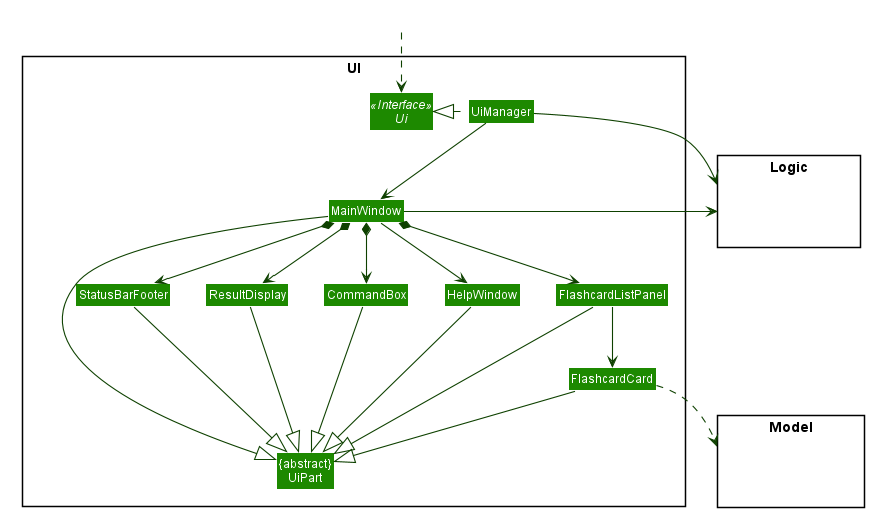

The diagram above was rendered by PlantUML. Its source (embedded in the PNG):
@startuml








skinparam BackgroundColor #FFFFFFF

skinparam Shadowing false

skinparam Class {
    FontColor #FFFFFF
    BorderThickness 1
    BorderColor #FFFFFF
    StereotypeFontColor #FFFFFF
    FontName Arial
}

skinparam Actor {
    BorderColor #000000
    Color #000000
    FontName Arial
}

skinparam Sequence {
    MessageAlign center
    BoxFontSize 15
    BoxPadding 0
    BoxFontColor #FFFFFF
    FontName Arial
}

skinparam Participant {
    FontColor #FFFFFFF
    Padding 20
}

skinparam MinClassWidth 50
skinparam ParticipantPadding 10
skinparam Shadowing false
skinparam DefaultTextAlignment center
skinparam packageStyle Rectangle

hide footbox
hide members
hide circle
skinparam arrowThickness 1.1
skinparam arrowColor #0E4100
skinparam classBackgroundColor #1D8900

package UI <<Rectangle>>{
Interface Ui <<Interface>>
Class "{abstract}\nUiPart" as UiPart
Class UiManager
Class MainWindow
Class HelpWindow
Class ResultDisplay
Class FlashcardListPanel
Class FlashcardCard
Class StatusBarFooter
Class CommandBox
}

package Model <<Rectangle>> {
Class HiddenModel #FFFFFF
}

package Logic <<Rectangle>> {
Class HiddenLogic #FFFFFF
}

Class HiddenOutside #FFFFFF
HiddenOutside ..> Ui

UiManager .left.|> Ui
UiManager -down-> MainWindow
MainWindow --> HelpWindow
MainWindow *-down-> CommandBox
MainWindow *-down-> ResultDisplay
MainWindow *-down-> FlashcardListPanel
MainWindow *-down-> StatusBarFooter

FlashcardListPanel -down-> FlashcardCard

MainWindow -left-|> UiPart

ResultDisplay --|> UiPart
CommandBox --|> UiPart
FlashcardListPanel --|> UiPart
FlashcardCard --|> UiPart
StatusBarFooter --|> UiPart
HelpWindow -down-|> UiPart

FlashcardCard ..> Model
UiManager -right-> Logic
MainWindow -left-> Logic

FlashcardListPanel -[hidden]left- HelpWindow
HelpWindow -[hidden]left- CommandBox
CommandBox -[hidden]left- ResultDisplay
ResultDisplay -[hidden]left- StatusBarFooter

MainWindow -[hidden]-|> UiPart
@enduml